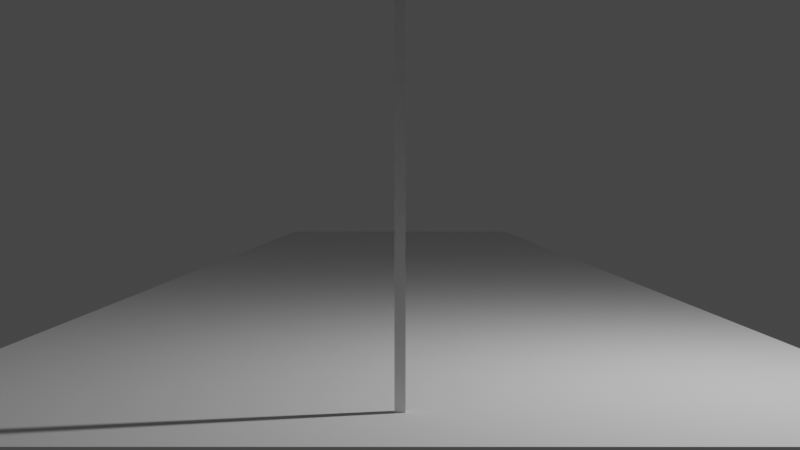 # Source: BEAMS.BLEND  (saved by Blender 3.4.0; exported with 4.5.12 LTS)
import bpy
from mathutils import Matrix  # noqa: F401  (used for matrix-valued properties, if any)

bpy.ops.wm.read_factory_settings(use_empty=True)
scene = bpy.context.scene
scene.name = 'Scene'

# ---- collections
col_collection = bpy.data.collections.new('Collection'); scene.collection.children.link(col_collection)

# ---- world
world_world = bpy.data.worlds.new('World'); scene.world = world_world
world_world.use_nodes = True; world_world.node_tree.nodes.clear()
_N = world_world.node_tree.nodes; _L = world_world.node_tree.links
n0 = _N.new('ShaderNodeOutputWorld'); n0.name = 'World Output'; n0.location = (300, 300)
n1 = _N.new('ShaderNodeBackground'); n1.name = 'Background'; n1.location = (10, 300)
n1.inputs[0].default_value = (0.05088, 0.05088, 0.05088, 1.0)
_L.new(n1.outputs[0], n0.inputs[0])
n0.is_active_output = True
world_world.color = (0.05088, 0.05088, 0.05088)
world_world.use_sun_shadow = False
world_world.sun_shadow_jitter_overblur = 0.0

# ---- cameras
cam_camera = bpy.data.cameras.new('Camera')
cam_camera.clip_end = 100.0
cam_camera.ortho_scale = 7.314

# ---- lights
light_light = bpy.data.lights.new('Light', 'POINT')
light_light.transmission_factor = 0.0
light_light.energy = 1000.0
light_light.shadow_soft_size = 0.1
light_light.shadow_maximum_resolution = 0.006
light_light.use_absolute_resolution = True

# ---- meshes
me_plane = bpy.data.meshes.new('Plane')
me_plane.from_pydata([(-1.0, -1.0, 0.0), (1.0, -1.0, 0.0), (-1.0, 1.0, 0.0), (1.0, 1.0, 0.0)], [], [(0, 1, 3, 2)])
_uv = me_plane.uv_layers.new(name='UVMap')
_uv.uv.foreach_set('vector', [0.0, 0.0, 1.0, 0.0, 1.0, 1.0, 0.0, 1.0])
me_plane.update()
me_cube_001 = bpy.data.meshes.new('Cube.001')
me_cube_001.from_pydata([(-1.0, -1.0, -1.0), (-1.0, -1.0, 1.0), (-1.0, 1.0, -1.0), (-1.0, 1.0, 1.0), (1.0, -1.0, -1.0), (1.0, -1.0, 1.0), (1.0, 1.0, -1.0), (1.0, 1.0, 1.0)], [], [(0, 1, 3, 2), (2, 3, 7, 6), (6, 7, 5, 4), (4, 5, 1, 0), (2, 6, 4, 0), (7, 3, 1, 5)])
_uv = me_cube_001.uv_layers.new(name='UVMap')
_uv.uv.foreach_set('vector', [0.375, 0.0, 0.625, 0.0, 0.625, 0.25, 0.375, 0.25, 0.375, 0.25, 0.625, 0.25, 0.625, 0.5, 0.375, 0.5, 0.375, 0.5, 0.625, 0.5, 0.625, 0.75, 0.375, 0.75, 0.375, 0.75, 0.625, 0.75, 0.625, 1.0, 0.375, 1.0, 0.125, 0.5, 0.375, 0.5, 0.375, 0.75, 0.125, 0.75, 0.625, 0.5, 0.875, 0.5, 0.875, 0.75, 0.625, 0.75])
me_cube_001.update()

# ---- objects
ob_light = bpy.data.objects.new('Light', light_light)
ob_camera = bpy.data.objects.new('Camera', cam_camera)
ob_plane = bpy.data.objects.new('Plane', me_plane)
ob_cube = bpy.data.objects.new('Cube', me_cube_001)

# ---- transforms, parenting, visibility, modifiers, constraints
ob_light.location = (4.076, 1.005, 5.904)
ob_light.rotation_euler = (0.0, 0.0, 1.866)
ob_light.lock_rotations_4d = False
ob_light.empty_display_type = 'ARROWS'
ob_light.color = (0.0, 0.0, 0.0, 0.0)
ob_light.lineart.crease_threshold = 0.0
ob_camera.location = (0.0, -10.0, 2.01)
ob_camera.rotation_euler = (1.539, 0.0, 0.0)
ob_camera.lock_rotations_4d = False
ob_camera.empty_display_type = 'ARROWS'
ob_camera.color = (0.0, 0.0, 0.0, 0.0)
ob_camera.display_type = 'WIRE'
ob_camera.lineart.crease_threshold = 0.0
ob_plane.location = (0.0, 21.0, 0.0)
ob_plane.scale = (5.06, -22.37, 5.06)
ob_cube.location = (0.0, 0.0, 2.0)
ob_cube.scale = (0.05, 0.05, 2.0)

# ---- collection membership
col_collection.objects.link(ob_light)
col_collection.objects.link(ob_camera)
col_collection.objects.link(ob_plane)
col_collection.objects.link(ob_cube)

# ---- scene / render settings (as saved in the file)
scene.camera = ob_camera
scene.frame_start = 1; scene.frame_end = 250; scene.frame_set(1)
scene.render.engine = 'CYCLES'
scene.cycles.sampling_pattern = 'TABULATED_SOBOL'
scene.cycles.use_light_tree = False
scene.view_settings.view_transform = 'Filmic'
bpy.context.view_layer.update()
